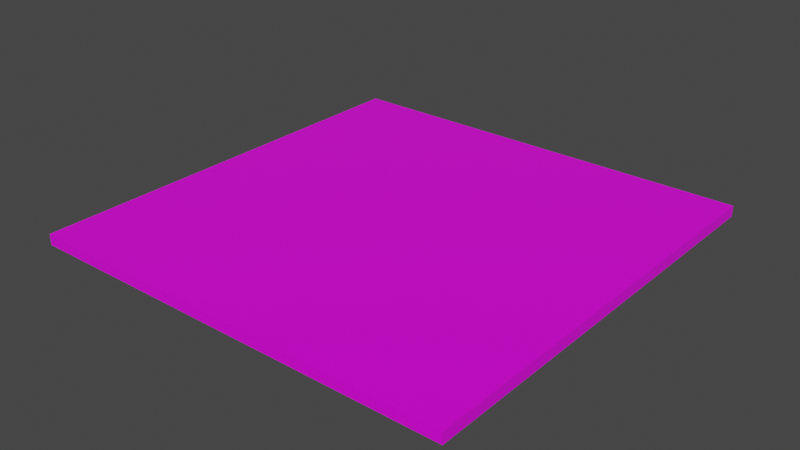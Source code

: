 # Source: Ground.blend  (saved by Blender 2.93.20; exported with 4.5.12 LTS)
import bpy
from mathutils import Matrix  # noqa: F401  (used for matrix-valued properties, if any)

bpy.ops.wm.read_factory_settings(use_empty=True)
scene = bpy.context.scene
scene.name = 'Scene'

# ---- collections
col_collection = bpy.data.collections.new('Collection'); scene.collection.children.link(col_collection)

# ---- images (referenced by path relative to the original .blend; pixels are not part of the script)
import os
ASSET_DIR = os.environ.get("B2B_ASSET_DIR", "")  # directory of the original .blend (textures are referenced by path, not embedded)
HERE = os.path.dirname(os.path.abspath(__file__))  # packed textures are extracted next to this script under _unpacked/

def load_image(name, relpath, width, height, colorspace="sRGB"):
    """Load a texture the original file referenced (path relative to the .blend, or extracted next to this script)."""
    p = next((c for c in (os.path.join(HERE, relpath), os.path.join(ASSET_DIR, relpath)) if relpath and os.path.exists(c)), "")
    if p:
        img = bpy.data.images.load(p, check_existing=True)
        img.name = name
    else:  # same state as the original file: an image datablock whose file is absent (Cycles renders it pink)
        img = bpy.data.images.new(name, width, height)
        img.source = "FILE"
        img.filepath = "//" + (relpath or name)
    img.colorspace_settings.name = colorspace
    return img
img_polygonkids_texture_01_a_png = load_image('PolygonKids_Texture_01_A.png', 'PolygonKids/Textures/PolygonKids_Texture_01_A.png', 1024, 1024, 'sRGB')

# ---- materials (node trees are filled in below, after node groups)
mat_material = bpy.data.materials.new('Material')
mat_material.alpha_threshold = 0.0
mat_material.use_transparent_shadow = False
mat_material.line_color = (0.0, 0.0, 0.0, 1.0)

# ---- material node trees
mat_material.use_nodes = True; mat_material.node_tree.nodes.clear()
_N = mat_material.node_tree.nodes; _L = mat_material.node_tree.links
n0 = _N.new('ShaderNodeOutputMaterial'); n0.name = 'Material Output'; n0.location = (300, 300)
n1 = _N.new('ShaderNodeBsdfPrincipled'); n1.name = 'Principled BSDF'; n1.location = (10, 300)
n1.distribution = 'GGX'
n1.subsurface_method = 'BURLEY'
n1.inputs[2].default_value = 0.4
n1.inputs[3].default_value = 1.45
n1.inputs[27].default_value = (0.0, 0.0, 0.0, 1.0)
n1.inputs[28].default_value = 1.0
n2 = _N.new('ShaderNodeTexImage'); n2.name = 'Image Texture'; n2.location = (-280, 280)
n2.image = img_polygonkids_texture_01_a_png
_L.new(n1.outputs[0], n0.inputs[0])
_L.new(n2.outputs[0], n1.inputs[0])
n0.is_active_output = True

# ---- world
world_world = bpy.data.worlds.new('World'); scene.world = world_world
world_world.use_nodes = True; world_world.node_tree.nodes.clear()
_N = world_world.node_tree.nodes; _L = world_world.node_tree.links
n0 = _N.new('ShaderNodeOutputWorld'); n0.name = 'World Output'; n0.location = (300, 300)
n1 = _N.new('ShaderNodeBackground'); n1.name = 'Background'; n1.location = (10, 300)
n1.inputs[0].default_value = (0.05088, 0.05088, 0.05088, 1.0)
_L.new(n1.outputs[0], n0.inputs[0])
n0.is_active_output = True
world_world.color = (0.05088, 0.05088, 0.05088)
world_world.use_sun_shadow = False
world_world.sun_shadow_jitter_overblur = 0.0

# ---- meshes
me_cube = bpy.data.meshes.new('Cube')
me_cube.from_pydata([(1.0, 1.0, 1.0), (1.0, 1.0, -1.0), (1.0, -1.0, 1.0), (1.0, -1.0, -1.0), (-1.0, 1.0, 1.0), (-1.0, 1.0, -1.0), (-1.0, -1.0, 1.0), (-1.0, -1.0, -1.0)], [], [(0, 4, 6, 2), (3, 2, 6, 7), (7, 6, 4, 5), (5, 1, 3, 7), (1, 0, 2, 3), (5, 4, 0, 1)])
_uv = me_cube.uv_layers.new(name='UVMap')
_uv.uv.foreach_set('vector', [0.3721, 0.4927, 0.3751, 0.4927, 0.3751, 0.4957, 0.3721, 0.4957, 0.3691, 0.4957, 0.3721, 0.4957, 0.3721, 0.4987, 0.3691, 0.4987, 0.3691, 0.4867, 0.3721, 0.4867, 0.3721, 0.4897, 0.3691, 0.4897, 0.3661, 0.4927, 0.3691, 0.4927, 0.3691, 0.4957, 0.3661, 0.4957, 0.3691, 0.4927, 0.3721, 0.4927, 0.3721, 0.4957, 0.3691, 0.4957, 0.3691, 0.4897, 0.3721, 0.4897, 0.3721, 0.4927, 0.3691, 0.4927])
me_cube.materials.append(mat_material)
me_cube.use_remesh_preserve_volume = False
me_cube.use_remesh_preserve_attributes = False
me_cube.use_mirror_vertex_groups = False
me_cube.update()

# ---- objects
ob_cube = bpy.data.objects.new('Cube', me_cube)

# ---- transforms, parenting, visibility, modifiers, constraints
ob_cube.location = (0.0, 0.0, 0.0)
ob_cube.scale = (3.593, 3.593, -0.09035)
ob_cube.lock_rotations_4d = False
ob_cube.empty_display_type = 'ARROWS'
ob_cube.lineart.crease_threshold = 0.0

# ---- collection membership
col_collection.objects.link(ob_cube)

# ---- scene / render settings (as saved in the file)
scene.frame_start = 1; scene.frame_end = 250; scene.frame_set(1)
scene.render.engine = 'BLENDER_EEVEE_NEXT'
scene.cycles.use_denoising = False
scene.cycles.samples = 128
scene.cycles.sampling_pattern = 'TABULATED_SOBOL'
scene.cycles.use_adaptive_sampling = False
scene.cycles.use_light_tree = False
scene.view_settings.view_transform = 'Filmic'
bpy.context.view_layer.update()

# ---- added for rendering (the .blend has no active camera and no usable light): camera, sun
cam_auto = bpy.data.cameras.new('AutoCamera')
cam_auto.lens = 50.0
cam_auto.sensor_width = 36.0
cam_auto.clip_end = 1000.0
ob_auto_camera = bpy.data.objects.new('AutoCamera', cam_auto)
scene.collection.objects.link(ob_auto_camera)
ob_auto_camera.location = (9.404, -11.2848, 7.5232)
ob_auto_camera.rotation_euler = (1.09748, -7.21219e-08, 0.694738)
scene.camera = ob_auto_camera
light_auto_sun = bpy.data.lights.new('AutoSun', 'SUN')
light_auto_sun.energy = 3.0
light_auto_sun.angle = 0.0523599
ob_auto_sun = bpy.data.objects.new('AutoSun', light_auto_sun)
scene.collection.objects.link(ob_auto_sun)
ob_auto_sun.rotation_euler = (0.872665, 0.174533, 0.523599)
bpy.context.view_layer.update()
